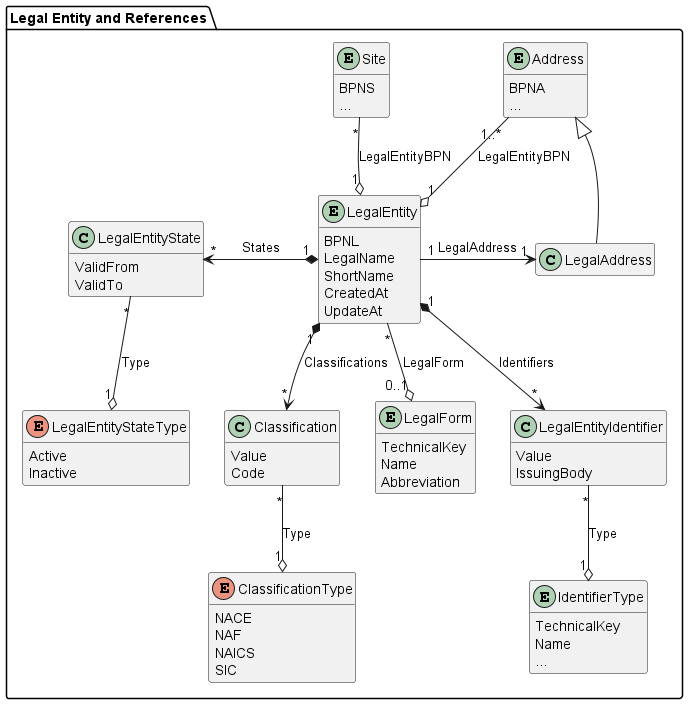

The diagram above was rendered by PlantUML. Its source (embedded in the PNG):
@startuml LegalEntity

package "Legal Entity and References" {
  entity LegalEntity {
    BPNL
    LegalName
    ShortName
    CreatedAt
    UpdateAt
  }

  entity Site {
      BPNS
      ...
  }

  entity Address {
      BPNA
      ...
  }

  class LegalEntityState {
    ValidFrom
    ValidTo
  }

  enum LegalEntityStateType {
    Active
    Inactive
  }

  class LegalEntityIdentifier {
    Value
    IssuingBody
  }

  entity IdentifierType {
    TechnicalKey
    Name
    ...
  }

  class Classification {
    Value
    Code
  }

  enum ClassificationType {
    NACE
    NAF
    NAICS
    SIC
  }

  entity LegalForm {
    TechnicalKey
    Name
    Abbreviation
  }

  class LegalAddress {}

  ' class ConfidenceCriteria {
  '   SharedByOwner
  '   CheckedByExternalSource
  '   UsedByMoreThanOneAdditionalSharingMember
  '   NumberOfSharingMembers
  '   LastConfidenceCheckAt
  '   NextConfidenceCheckAt
  '   ConfidenceLevel
  ' }

  ' class LegalEntityScriptVariant {
  '   LegalName
  '   ShortName
  ' }

  ' enum ScriptCode {
  '   Arab
  '   Cyrl
  '   Hans
  '   Jpan
  '   Latn
  '   ...
  ' }

  Address "1..*" -d-o "1" LegalEntity : LegalEntityBPN
  Site "*" -d-o "1" LegalEntity : LegalEntityBPN

  LegalEntity "1" *-l-> "*" LegalEntityState : States
  LegalEntityState "*" -d-o "1" LegalEntityStateType : Type
  
  LegalEntity "1" *-d-> "*" LegalEntityIdentifier : Identifiers
  LegalEntityIdentifier "*" -d-o "1" IdentifierType : Type
  
  LegalEntity "1" *-d-> "*" Classification : Classifications
  Classification "*" -d-o "1" ClassificationType : Type
  
  LegalEntity "*" -d-o "0..1" LegalForm : LegalForm

  LegalEntity "1" -r-> "1" LegalAddress : LegalAddress
  LegalAddress -u-|> Address

  ' LegalEntity "1" -u-> "1" ConfidenceCriteria : ConfidenceCriteria

  ' LegalEntity "1" *--> "*" LegalEntityScriptVariant : ScriptVariants
  ' LegalEntityScriptVariant "*" --o "1" ScriptCode : ScriptCode
}

hide methods
hide LegalAddress members
@enduml